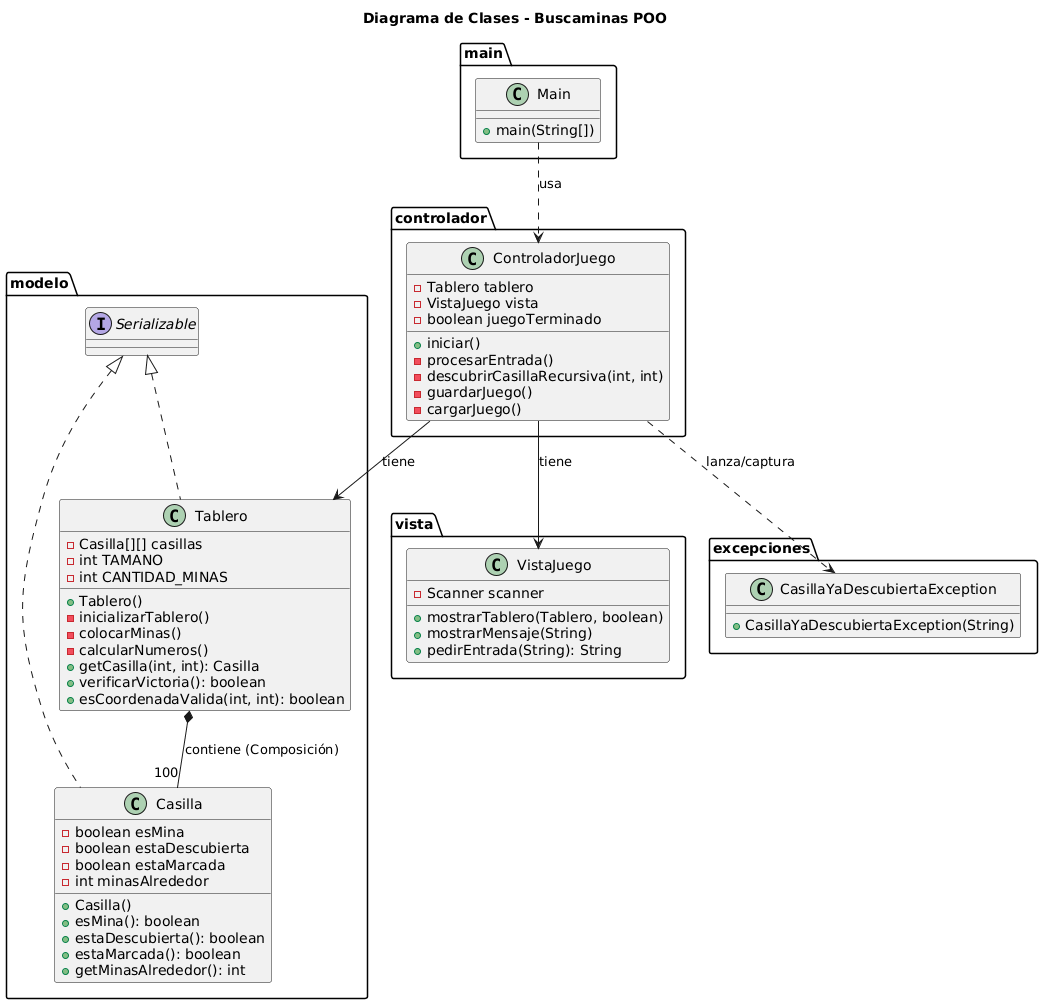

The diagram above was rendered by PlantUML. Its source (embedded in the PNG):
@startuml
title Diagrama de Clases - Buscaminas POO

package "modelo" {
    class Casilla implements Serializable {
        - boolean esMina
        - boolean estaDescubierta
        - boolean estaMarcada
        - int minasAlrededor
        + Casilla()
        + esMina(): boolean
        + estaDescubierta(): boolean
        + estaMarcada(): boolean
        + getMinasAlrededor(): int
    }

    class Tablero implements Serializable {
        - Casilla[][] casillas
        - int TAMANO
        - int CANTIDAD_MINAS
        + Tablero()
        - inicializarTablero()
        - colocarMinas()
        - calcularNumeros()
        + getCasilla(int, int): Casilla
        + verificarVictoria(): boolean
        + esCoordenadaValida(int, int): boolean
    }
}

package "vista" {
    class VistaJuego {
        - Scanner scanner
        + mostrarTablero(Tablero, boolean)
        + mostrarMensaje(String)
        + pedirEntrada(String): String
    }
}

package "controlador" {
    class ControladorJuego {
        - Tablero tablero
        - VistaJuego vista
        - boolean juegoTerminado
        + iniciar()
        - procesarEntrada()
        - descubrirCasillaRecursiva(int, int)
        - guardarJuego()
        - cargarJuego()
    }
}

package "excepciones" {
    class CasillaYaDescubiertaException {
        + CasillaYaDescubiertaException(String)
    }
}

package "main" {
    class Main {
        + main(String[])
    }
}

' Relaciones
Main ..> ControladorJuego : usa
ControladorJuego --> Tablero : tiene
ControladorJuego --> VistaJuego : tiene
Tablero *-- "100" Casilla : contiene (Composición)
ControladorJuego ..> CasillaYaDescubiertaException : lanza/captura
@enduml